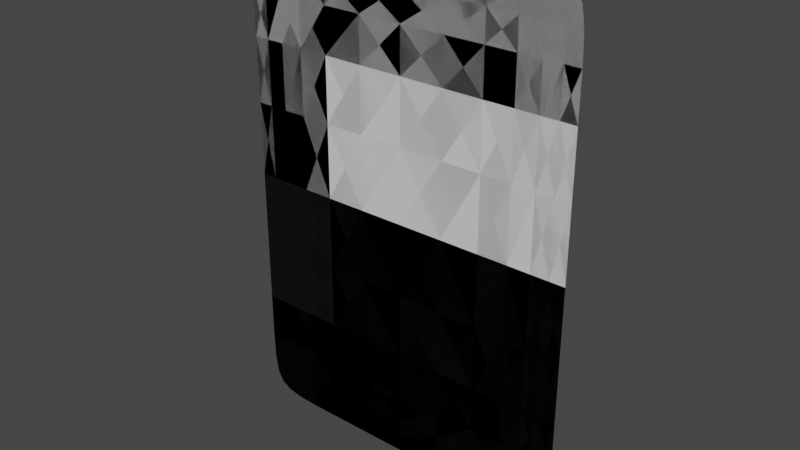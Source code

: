 # Source: card_1.blend  (saved by Blender 2.91.10; exported with 4.5.12 LTS)
import bpy
from mathutils import Matrix  # noqa: F401  (used for matrix-valued properties, if any)

bpy.ops.wm.read_factory_settings(use_empty=True)
scene = bpy.context.scene
scene.name = 'Scene'

# ---- materials (node trees are filled in below, after node groups)
mat_front = bpy.data.materials.new('front')
mat_front.use_transparent_shadow = False
mat_back = bpy.data.materials.new('back')
mat_back.use_transparent_shadow = False

# ---- node groups
ng_auto_smooth = bpy.data.node_groups.new('Auto Smooth', 'GeometryNodeTree')
_s = ng_auto_smooth.interface.new_socket(name='Geometry', in_out='OUTPUT', socket_type='NodeSocketGeometry')
_s = ng_auto_smooth.interface.new_socket(name='Geometry', in_out='INPUT', socket_type='NodeSocketGeometry')
_s = ng_auto_smooth.interface.new_socket(name='Angle', in_out='INPUT', socket_type='NodeSocketFloat')
_s.subtype = 'ANGLE'
_s.min_value = 0.0
_s.max_value = 3.142
ng_auto_smooth.is_modifier = True
_N = ng_auto_smooth.nodes; _L = ng_auto_smooth.links
n0 = _N.new('NodeGroupOutput'); n0.name = 'Group Output'; n0.location = (480, -100)
n1 = _N.new('NodeGroupInput'); n1.name = 'Group Input'; n1.location = (-420, -300)
n2 = _N.new('NodeGroupInput'); n2.name = 'Group Input.001'; n2.location = (-60, -100)
n3 = _N.new('GeometryNodeSetShadeSmooth'); n3.name = 'Set Shade Smooth'; n3.location = (120, -100)
n3.domain = 'EDGE'
n4 = _N.new('GeometryNodeSetShadeSmooth'); n4.name = 'Set Shade Smooth.001'; n4.location = (300, -100)
n5 = _N.new('GeometryNodeInputMeshEdgeAngle'); n5.name = 'Edge Angle'; n5.location = (-420, -220)
n6 = _N.new('GeometryNodeInputEdgeSmooth'); n6.name = 'Is Edge Smooth'; n6.location = (-60, -160)
n7 = _N.new('GeometryNodeInputShadeSmooth'); n7.name = 'Is Face Smooth'; n7.location = (-240, -340)
n8 = _N.new('FunctionNodeBooleanMath'); n8.name = 'Boolean Math'; n8.location = (-60, -220)
n9 = _N.new('FunctionNodeCompare'); n9.name = 'Compare'; n9.location = (-240, -180)
n9.operation = 'LESS_EQUAL'
_L.new(n5.outputs[0], n9.inputs[0])
_L.new(n4.outputs[0], n0.inputs[0])
_L.new(n1.outputs[1], n9.inputs[1])
_L.new(n9.outputs[0], n8.inputs[0])
_L.new(n7.outputs[0], n8.inputs[1])
_L.new(n2.outputs[0], n3.inputs[0])
_L.new(n6.outputs[0], n3.inputs[1])
_L.new(n3.outputs[0], n4.inputs[0])
_L.new(n8.outputs[0], n3.inputs[2])
n0.is_active_output = True

# ---- material node trees
mat_front.use_nodes = True; mat_front.node_tree.nodes.clear()
_N = mat_front.node_tree.nodes; _L = mat_front.node_tree.links
n0 = _N.new('ShaderNodeBsdfPrincipled'); n0.name = 'Principled BSDF'; n0.location = (10, 300)
n0.distribution = 'GGX'
n0.subsurface_method = 'BURLEY'
n0.inputs[3].default_value = 1.45
n0.inputs[27].default_value = (0.0, 0.0, 0.0, 1.0)
n0.inputs[28].default_value = 1.0
n1 = _N.new('ShaderNodeOutputMaterial'); n1.name = 'Material Output'; n1.location = (300, 300)
_L.new(n0.outputs[0], n1.inputs[0])
n1.is_active_output = True
mat_back.use_nodes = True; mat_back.node_tree.nodes.clear()
_N = mat_back.node_tree.nodes; _L = mat_back.node_tree.links
n0 = _N.new('ShaderNodeBsdfPrincipled'); n0.name = 'Principled BSDF'; n0.location = (10, 300)
n0.distribution = 'GGX'
n0.subsurface_method = 'BURLEY'
n0.inputs[3].default_value = 1.45
n0.inputs[27].default_value = (0.0, 0.0, 0.0, 1.0)
n0.inputs[28].default_value = 1.0
n1 = _N.new('ShaderNodeOutputMaterial'); n1.name = 'Material Output'; n1.location = (300, 300)
n2 = _N.new('ShaderNodeTexBrick'); n2.name = 'Brick Texture'; n2.location = (-190, 260)
_L.new(n0.outputs[0], n1.inputs[0])
_L.new(n2.outputs[0], n0.inputs[0])
n1.is_active_output = True

# ---- world
world_world = bpy.data.worlds.new('World'); scene.world = world_world
world_world.use_nodes = True; world_world.node_tree.nodes.clear()
_N = world_world.node_tree.nodes; _L = world_world.node_tree.links
n0 = _N.new('ShaderNodeOutputWorld'); n0.name = 'World Output'; n0.location = (300, 300)
n1 = _N.new('ShaderNodeBackground'); n1.name = 'Background'; n1.location = (10, 300)
n1.inputs[0].default_value = (0.05088, 0.05088, 0.05088, 1.0)
_L.new(n1.outputs[0], n0.inputs[0])
n0.is_active_output = True
world_world.color = (0.05088, 0.05088, 0.05088)
world_world.use_sun_shadow = False
world_world.sun_shadow_jitter_overblur = 0.0

# ---- meshes
me_plane = bpy.data.meshes.new('Plane')
me_plane.from_pydata([(-1.23, 3.378e-08, 1.79), (-1.23, -3.378e-08, -1.79), (1.23, 3.378e-08, 1.79), (1.23, -3.378e-08, -1.79), (-1.23, 1.192e-07, -1.79), (-1.23, -1.192e-07, 1.79), (1.23, 1.192e-07, -1.79), (1.23, -1.192e-07, 1.79), (-0.78, -3.378e-08, -1.79), (0.78, -3.378e-08, -1.79), (-0.78, 3.378e-08, 1.79), (0.78, 3.378e-08, 1.79), (-0.78, -1.192e-07, 1.79), (0.78, -1.192e-07, 1.79), (0.78, 1.192e-07, -1.79), (-0.78, 1.192e-07, -1.79), (-1.23, 1.126e-08, 1.34), (-1.23, -1.126e-08, -1.34), (1.23, 1.126e-08, 1.34), (1.23, -1.126e-08, -1.34), (-1.23, 3.974e-08, -1.34), (-1.23, -3.974e-08, 1.34), (1.23, -3.974e-08, 1.34), (1.23, 3.974e-08, -1.34), (0.78, -3.974e-08, 1.34), (0.78, 3.974e-08, -1.34), (-0.78, -3.974e-08, 1.34), (-0.78, 3.974e-08, -1.34), (0.78, -1.126e-08, -1.34), (0.78, 1.126e-08, 1.34), (-0.78, -1.126e-08, -1.34), (-0.78, 1.126e-08, 1.34)], [], [(30, 8, 1, 17), (26, 12, 5, 21), (22, 7, 13, 24), (24, 13, 12, 26), (19, 3, 9, 28), (28, 9, 8, 30), (11, 29, 31, 10), (29, 28, 30, 31), (2, 18, 29, 11), (18, 19, 28, 29), (14, 25, 27, 15), (25, 24, 26, 27), (6, 23, 25, 14), (23, 22, 24, 25), (15, 27, 20, 4), (27, 26, 21, 20), (10, 31, 16, 0), (31, 30, 17, 16)])
me_plane.polygons.foreach_set('use_smooth', [True] * 18)
me_plane.polygons.foreach_set('material_index', [1, 0, 0, 0, 1, 1, 1, 1, 1, 1, 0, 0, 0, 0, 0, 0, 1, 1])
_uv = me_plane.uv_layers.new(name='UVMap')
_uv.uv.foreach_set('vector', [0.06283, 0.0419, 0.06283, 0.0, 0.003219, 0.0, 0.003219, 0.0419, 0.06283, 0.9581, 0.06283, 1.0, 0.003219, 1.0, 0.003219, 0.9581, 0.9968, 0.9581, 0.9968, 1.0, 0.9372, 1.0, 0.9372, 0.9581, 0.9372, 0.9581, 0.9372, 1.0, 0.06283, 1.0, 0.06283, 0.9581, 0.9968, 0.0419, 0.9968, 0.0, 0.9372, 0.0, 0.9372, 0.0419, 0.9372, 0.0419, 0.9372, 0.0, 0.06283, 0.0, 0.06283, 0.0419, 0.9372, 1.0, 0.9372, 0.9581, 0.06283, 0.9581, 0.06283, 1.0, 0.9372, 0.9581, 0.9372, 0.0419, 0.06283, 0.0419, 0.06283, 0.9581, 0.9968, 1.0, 0.9968, 0.9581, 0.9372, 0.9581, 0.9372, 1.0, 0.9968, 0.9581, 0.9968, 0.0419, 0.9372, 0.0419, 0.9372, 0.9581, 0.9372, 0.0, 0.9372, 0.0419, 0.06283, 0.0419, 0.06283, 0.0, 0.9372, 0.0419, 0.9372, 0.9581, 0.06283, 0.9581, 0.06283, 0.0419, 0.9968, 0.0, 0.9968, 0.0419, 0.9372, 0.0419, 0.9372, 0.0, 0.9968, 0.0419, 0.9968, 0.9581, 0.9372, 0.9581, 0.9372, 0.0419, 0.06283, 0.0, 0.06283, 0.0419, 0.003219, 0.0419, 0.003219, 0.0, 0.06283, 0.0419, 0.06283, 0.9581, 0.003219, 0.9581, 0.003219, 0.0419, 0.06283, 1.0, 0.06283, 0.9581, 0.003219, 0.9581, 0.003219, 1.0, 0.06283, 0.9581, 0.06283, 0.0419, 0.003219, 0.0419, 0.003219, 0.9581])
me_plane.materials.append(mat_front)
me_plane.materials.append(mat_back)
me_plane.use_remesh_fix_poles = True
me_plane.use_remesh_preserve_attributes = False
me_plane.use_mirror_vertex_groups = False
me_plane.update()

# ---- objects
ob_card = bpy.data.objects.new('card', me_plane)

# ---- transforms, parenting, visibility, modifiers, constraints
ob_card.location = (0.0, 0.0, 0.0)
ob_card.lineart.crease_threshold = 0.0
_m = ob_card.modifiers.new('Subdivision', 'SUBSURF')
_m.uv_smooth = 'PRESERVE_CORNERS'
_m.levels = 2
_m.use_limit_surface = False
_m = ob_card.modifiers.new('Auto Smooth', 'NODES')
_m.node_group = ng_auto_smooth
_gi = [s.identifier for s in ng_auto_smooth.interface.items_tree if s.item_type == 'SOCKET' and s.in_out == 'INPUT']
_m[_gi[1]] = 0.5236  # Angle

# ---- collection membership
scene.collection.objects.link(ob_card)

# ---- scene / render settings (as saved in the file)
scene.frame_start = 1; scene.frame_end = 250; scene.frame_set(1)
scene.render.engine = 'BLENDER_EEVEE_NEXT'
scene.cycles.use_denoising = False
scene.cycles.samples = 128
scene.cycles.sampling_pattern = 'TABULATED_SOBOL'
scene.cycles.use_adaptive_sampling = False
scene.cycles.use_light_tree = False
scene.eevee.use_gtao = True
scene.view_settings.view_transform = 'Filmic'
bpy.context.view_layer.update()

# ---- added for rendering (the .blend has no active camera and no usable light): camera, sun
cam_auto = bpy.data.cameras.new('AutoCamera')
cam_auto.lens = 50.0
cam_auto.sensor_width = 36.0
cam_auto.clip_end = 1000.0
ob_auto_camera = bpy.data.objects.new('AutoCamera', cam_auto)
scene.collection.objects.link(ob_auto_camera)
ob_auto_camera.location = (4.01893, -4.82271, 3.21514)
ob_auto_camera.rotation_euler = (1.09748, -7.21219e-08, 0.694738)
scene.camera = ob_auto_camera
light_auto_sun = bpy.data.lights.new('AutoSun', 'SUN')
light_auto_sun.energy = 3.0
light_auto_sun.angle = 0.0523599
ob_auto_sun = bpy.data.objects.new('AutoSun', light_auto_sun)
scene.collection.objects.link(ob_auto_sun)
ob_auto_sun.rotation_euler = (0.872665, 0.174533, 0.523599)
bpy.context.view_layer.update()
